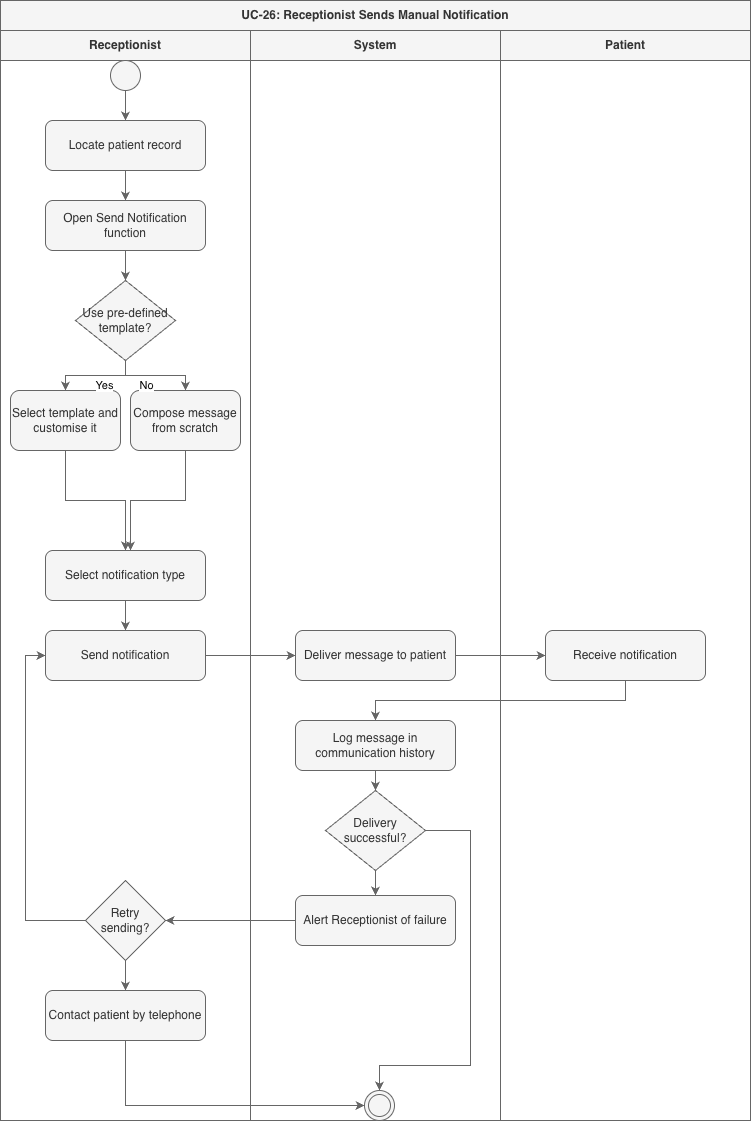

The diagram above was exported from draw.io. Its source (the exported page's mxGraphModel, read from the mxfile embedded in the PNG):
<mxGraphModel dx="1573" dy="738" grid="1" gridSize="10" guides="1" tooltips="1" connect="1" arrows="1" fold="1" page="1" pageScale="1" pageWidth="827" pageHeight="1169" background="#ffffff" math="0" shadow="0">
  <root>
    <mxCell id="0" />
    <mxCell id="1" parent="0" />
    <mxCell id="_XEet_p4g3s60NAh-R07-70" parent="1" style="swimlane;html=1;childLayout=stackLayout;horizontal=1;startSize=30;horizontalStack=1;resizeParent=1;resizeParentMax=0;resizeLast=0;collapsible=1;marginBottom=0;whiteSpace=wrap;fillColor=#f5f5f5;fontColor=#333333;strokeColor=#666666;" value="UC-26: Receptionist Sends Manual Notification" vertex="1">
      <mxGeometry height="1120" width="750" x="20" y="20" as="geometry" />
    </mxCell>
    <mxCell id="_XEet_p4g3s60NAh-R07-71" parent="_XEet_p4g3s60NAh-R07-70" style="swimlane;html=1;startSize=30;whiteSpace=wrap;fillColor=#f5f5f5;fontColor=#333333;strokeColor=#666666;" value="Receptionist" vertex="1">
      <mxGeometry height="1090" width="250" y="30" as="geometry" />
    </mxCell>
    <mxCell id="_XEet_p4g3s60NAh-R07-72" parent="_XEet_p4g3s60NAh-R07-71" style="ellipse;whiteSpace=wrap;html=1;aspect=fixed;fillColor=#f5f5f5;fontColor=#333333;strokeColor=#666666;" value="" vertex="1">
      <mxGeometry height="30" width="30" x="110" y="30" as="geometry" />
    </mxCell>
    <mxCell id="_XEet_p4g3s60NAh-R07-73" parent="_XEet_p4g3s60NAh-R07-71" style="rounded=1;whiteSpace=wrap;html=1;fillColor=#f5f5f5;fontColor=#333333;strokeColor=#666666;" value="Locate patient record" vertex="1">
      <mxGeometry height="50" width="160" x="45" y="90" as="geometry" />
    </mxCell>
    <mxCell id="_XEet_p4g3s60NAh-R07-74" parent="_XEet_p4g3s60NAh-R07-71" style="rounded=1;whiteSpace=wrap;html=1;fillColor=#f5f5f5;fontColor=#333333;strokeColor=#666666;" value="Open Send Notification function" vertex="1">
      <mxGeometry height="50" width="160" x="45" y="170" as="geometry" />
    </mxCell>
    <mxCell id="_XEet_p4g3s60NAh-R07-75" parent="_XEet_p4g3s60NAh-R07-71" style="rhombus;whiteSpace=wrap;html=1;fillColor=#f5f5f5;fontColor=#333333;strokeColor=#666666;" value="Use pre-defined&#10;template?" vertex="1">
      <mxGeometry height="80" width="100" x="75" y="250" as="geometry" />
    </mxCell>
    <mxCell id="_XEet_p4g3s60NAh-R07-98" edge="1" parent="_XEet_p4g3s60NAh-R07-71" source="_XEet_p4g3s60NAh-R07-76" style="edgeStyle=orthogonalEdgeStyle;rounded=0;orthogonalLoop=1;jettySize=auto;html=1;exitX=0.5;exitY=1;exitDx=0;exitDy=0;entryX=0.5;entryY=0;entryDx=0;entryDy=0;fillColor=#f5f5f5;strokeColor=#666666;" target="_XEet_p4g3s60NAh-R07-79">
      <mxGeometry relative="1" as="geometry" />
    </mxCell>
    <mxCell id="_XEet_p4g3s60NAh-R07-76" parent="_XEet_p4g3s60NAh-R07-71" style="rounded=1;whiteSpace=wrap;html=1;fillColor=#f5f5f5;fontColor=#333333;strokeColor=#666666;" value="Select template and&#10;customise it" vertex="1">
      <mxGeometry height="60" width="110" x="10" y="360" as="geometry" />
    </mxCell>
    <mxCell id="_XEet_p4g3s60NAh-R07-99" edge="1" parent="_XEet_p4g3s60NAh-R07-71" source="_XEet_p4g3s60NAh-R07-77" style="edgeStyle=orthogonalEdgeStyle;rounded=0;orthogonalLoop=1;jettySize=auto;html=1;exitX=0.5;exitY=1;exitDx=0;exitDy=0;fillColor=#f5f5f5;strokeColor=#666666;">
      <mxGeometry relative="1" as="geometry">
        <mxPoint x="130" y="520" as="targetPoint" />
      </mxGeometry>
    </mxCell>
    <mxCell id="_XEet_p4g3s60NAh-R07-77" parent="_XEet_p4g3s60NAh-R07-71" style="rounded=1;whiteSpace=wrap;html=1;fillColor=#f5f5f5;fontColor=#333333;strokeColor=#666666;" value="Compose message&#10;from scratch" vertex="1">
      <mxGeometry height="60" width="110" x="130" y="360" as="geometry" />
    </mxCell>
    <mxCell id="_XEet_p4g3s60NAh-R07-100" edge="1" parent="_XEet_p4g3s60NAh-R07-71" source="_XEet_p4g3s60NAh-R07-79" style="edgeStyle=orthogonalEdgeStyle;rounded=0;orthogonalLoop=1;jettySize=auto;html=1;exitX=0.5;exitY=1;exitDx=0;exitDy=0;entryX=0.5;entryY=0;entryDx=0;entryDy=0;fillColor=#f5f5f5;strokeColor=#666666;" target="_XEet_p4g3s60NAh-R07-80">
      <mxGeometry relative="1" as="geometry" />
    </mxCell>
    <mxCell id="_XEet_p4g3s60NAh-R07-79" parent="_XEet_p4g3s60NAh-R07-71" style="rounded=1;whiteSpace=wrap;html=1;fillColor=#f5f5f5;fontColor=#333333;strokeColor=#666666;" value="Select notification type" vertex="1">
      <mxGeometry height="50" width="160" x="45" y="520" as="geometry" />
    </mxCell>
    <mxCell id="_XEet_p4g3s60NAh-R07-80" parent="_XEet_p4g3s60NAh-R07-71" style="rounded=1;whiteSpace=wrap;html=1;fillColor=#f5f5f5;fontColor=#333333;strokeColor=#666666;" value="Send notification" vertex="1">
      <mxGeometry height="50" width="160" x="45" y="600" as="geometry" />
    </mxCell>
    <mxCell id="_XEet_p4g3s60NAh-R07-108" edge="1" parent="_XEet_p4g3s60NAh-R07-71" source="_XEet_p4g3s60NAh-R07-81" style="edgeStyle=orthogonalEdgeStyle;rounded=0;orthogonalLoop=1;jettySize=auto;html=1;exitX=0;exitY=0.5;exitDx=0;exitDy=0;entryX=0;entryY=0.5;entryDx=0;entryDy=0;fillColor=#f5f5f5;strokeColor=#666666;" target="_XEet_p4g3s60NAh-R07-80">
      <mxGeometry relative="1" as="geometry" />
    </mxCell>
    <mxCell id="_XEet_p4g3s60NAh-R07-109" edge="1" parent="_XEet_p4g3s60NAh-R07-71" source="_XEet_p4g3s60NAh-R07-81" style="edgeStyle=orthogonalEdgeStyle;rounded=0;orthogonalLoop=1;jettySize=auto;html=1;exitX=0.5;exitY=1;exitDx=0;exitDy=0;entryX=0.5;entryY=0;entryDx=0;entryDy=0;fillColor=#f5f5f5;strokeColor=#666666;" target="_XEet_p4g3s60NAh-R07-82">
      <mxGeometry relative="1" as="geometry" />
    </mxCell>
    <mxCell id="_XEet_p4g3s60NAh-R07-81" parent="_XEet_p4g3s60NAh-R07-71" style="rhombus;whiteSpace=wrap;html=1;fillColor=#f5f5f5;fontColor=#333333;strokeColor=#666666;" value="Retry&#10;sending?" vertex="1">
      <mxGeometry height="80" width="80" x="85" y="850" as="geometry" />
    </mxCell>
    <mxCell id="_XEet_p4g3s60NAh-R07-82" parent="_XEet_p4g3s60NAh-R07-71" style="rounded=1;whiteSpace=wrap;html=1;fillColor=#f5f5f5;fontColor=#333333;strokeColor=#666666;" value="Contact patient by telephone" vertex="1">
      <mxGeometry height="50" width="160" x="45" y="960" as="geometry" />
    </mxCell>
    <mxCell id="_XEet_p4g3s60NAh-R07-84" parent="_XEet_p4g3s60NAh-R07-70" style="swimlane;html=1;startSize=30;whiteSpace=wrap;fillColor=#f5f5f5;fontColor=#333333;strokeColor=#666666;" value="System" vertex="1">
      <mxGeometry height="1090" width="250" x="250" y="30" as="geometry" />
    </mxCell>
    <mxCell id="_XEet_p4g3s60NAh-R07-85" parent="_XEet_p4g3s60NAh-R07-84" style="rounded=1;whiteSpace=wrap;html=1;fillColor=#f5f5f5;fontColor=#333333;strokeColor=#666666;" value="Deliver message to patient" vertex="1">
      <mxGeometry height="50" width="160" x="45" y="600" as="geometry" />
    </mxCell>
    <mxCell id="_XEet_p4g3s60NAh-R07-104" edge="1" parent="_XEet_p4g3s60NAh-R07-84" source="_XEet_p4g3s60NAh-R07-86" style="edgeStyle=orthogonalEdgeStyle;rounded=0;orthogonalLoop=1;jettySize=auto;html=1;exitX=0.5;exitY=1;exitDx=0;exitDy=0;entryX=0.5;entryY=0;entryDx=0;entryDy=0;fillColor=#f5f5f5;strokeColor=#666666;" target="_XEet_p4g3s60NAh-R07-87">
      <mxGeometry relative="1" as="geometry" />
    </mxCell>
    <mxCell id="_XEet_p4g3s60NAh-R07-86" parent="_XEet_p4g3s60NAh-R07-84" style="rounded=1;whiteSpace=wrap;html=1;fillColor=#f5f5f5;fontColor=#333333;strokeColor=#666666;" value="Log message in communication history" vertex="1">
      <mxGeometry height="50" width="160" x="45" y="690" as="geometry" />
    </mxCell>
    <mxCell id="_XEet_p4g3s60NAh-R07-105" edge="1" parent="_XEet_p4g3s60NAh-R07-84" source="_XEet_p4g3s60NAh-R07-87" style="edgeStyle=orthogonalEdgeStyle;rounded=0;orthogonalLoop=1;jettySize=auto;html=1;exitX=1;exitY=0.5;exitDx=0;exitDy=0;fillColor=#f5f5f5;strokeColor=#666666;" target="_XEet_p4g3s60NAh-R07-89">
      <mxGeometry relative="1" as="geometry">
        <Array as="points">
          <mxPoint x="220" y="800" />
          <mxPoint x="220" y="1035" />
          <mxPoint x="129" y="1035" />
        </Array>
      </mxGeometry>
    </mxCell>
    <mxCell id="_XEet_p4g3s60NAh-R07-106" edge="1" parent="_XEet_p4g3s60NAh-R07-84" source="_XEet_p4g3s60NAh-R07-87" style="edgeStyle=orthogonalEdgeStyle;rounded=0;orthogonalLoop=1;jettySize=auto;html=1;exitX=0.5;exitY=1;exitDx=0;exitDy=0;entryX=0.5;entryY=0;entryDx=0;entryDy=0;fillColor=#f5f5f5;strokeColor=#666666;" target="_XEet_p4g3s60NAh-R07-88">
      <mxGeometry relative="1" as="geometry" />
    </mxCell>
    <mxCell id="_XEet_p4g3s60NAh-R07-87" parent="_XEet_p4g3s60NAh-R07-84" style="rhombus;whiteSpace=wrap;html=1;fillColor=#f5f5f5;fontColor=#333333;strokeColor=#666666;" value="Delivery&#10;successful?" vertex="1">
      <mxGeometry height="80" width="100" x="75" y="760" as="geometry" />
    </mxCell>
    <mxCell id="_XEet_p4g3s60NAh-R07-88" parent="_XEet_p4g3s60NAh-R07-84" style="rounded=1;whiteSpace=wrap;html=1;fillColor=#f5f5f5;fontColor=#333333;strokeColor=#666666;" value="Alert Receptionist of failure" vertex="1">
      <mxGeometry height="50" width="160" x="45" y="865" as="geometry" />
    </mxCell>
    <mxCell id="_XEet_p4g3s60NAh-R07-89" parent="_XEet_p4g3s60NAh-R07-84" style="ellipse;html=1;shape=doubleEllipse;whiteSpace=wrap;aspect=fixed;strokeColor=#666666;fillColor=#f5f5f5;fontColor=#333333;" value="" vertex="1">
      <mxGeometry height="30" width="30" x="114" y="1060" as="geometry" />
    </mxCell>
    <mxCell id="_XEet_p4g3s60NAh-R07-90" parent="_XEet_p4g3s60NAh-R07-70" style="swimlane;html=1;startSize=30;whiteSpace=wrap;fillColor=#f5f5f5;fontColor=#333333;strokeColor=#666666;" value="Patient" vertex="1">
      <mxGeometry height="1090" width="250" x="500" y="30" as="geometry" />
    </mxCell>
    <mxCell id="_XEet_p4g3s60NAh-R07-91" parent="_XEet_p4g3s60NAh-R07-90" style="rounded=1;whiteSpace=wrap;html=1;fillColor=#f5f5f5;fontColor=#333333;strokeColor=#666666;" value="Receive notification" vertex="1">
      <mxGeometry height="50" width="160" x="45" y="600" as="geometry" />
    </mxCell>
    <mxCell id="_XEet_p4g3s60NAh-R07-101" edge="1" parent="_XEet_p4g3s60NAh-R07-70" source="_XEet_p4g3s60NAh-R07-80" style="edgeStyle=orthogonalEdgeStyle;rounded=0;orthogonalLoop=1;jettySize=auto;html=1;exitX=1;exitY=0.5;exitDx=0;exitDy=0;entryX=0;entryY=0.5;entryDx=0;entryDy=0;fillColor=#f5f5f5;strokeColor=#666666;" target="_XEet_p4g3s60NAh-R07-85">
      <mxGeometry relative="1" as="geometry" />
    </mxCell>
    <mxCell id="_XEet_p4g3s60NAh-R07-102" edge="1" parent="_XEet_p4g3s60NAh-R07-70" source="_XEet_p4g3s60NAh-R07-85" style="edgeStyle=orthogonalEdgeStyle;rounded=0;orthogonalLoop=1;jettySize=auto;html=1;exitX=1;exitY=0.5;exitDx=0;exitDy=0;entryX=0;entryY=0.5;entryDx=0;entryDy=0;fillColor=#f5f5f5;strokeColor=#666666;" target="_XEet_p4g3s60NAh-R07-91">
      <mxGeometry relative="1" as="geometry" />
    </mxCell>
    <mxCell id="_XEet_p4g3s60NAh-R07-103" edge="1" parent="_XEet_p4g3s60NAh-R07-70" source="_XEet_p4g3s60NAh-R07-91" style="edgeStyle=orthogonalEdgeStyle;rounded=0;orthogonalLoop=1;jettySize=auto;html=1;exitX=0.5;exitY=1;exitDx=0;exitDy=0;entryX=0.5;entryY=0;entryDx=0;entryDy=0;fillColor=#f5f5f5;strokeColor=#666666;" target="_XEet_p4g3s60NAh-R07-86">
      <mxGeometry relative="1" as="geometry" />
    </mxCell>
    <mxCell id="_XEet_p4g3s60NAh-R07-107" edge="1" parent="_XEet_p4g3s60NAh-R07-70" source="_XEet_p4g3s60NAh-R07-88" style="edgeStyle=orthogonalEdgeStyle;rounded=0;orthogonalLoop=1;jettySize=auto;html=1;exitX=0;exitY=0.5;exitDx=0;exitDy=0;entryX=1;entryY=0.5;entryDx=0;entryDy=0;fillColor=#f5f5f5;strokeColor=#666666;" target="_XEet_p4g3s60NAh-R07-81">
      <mxGeometry relative="1" as="geometry" />
    </mxCell>
    <mxCell id="_XEet_p4g3s60NAh-R07-110" edge="1" parent="_XEet_p4g3s60NAh-R07-70" source="_XEet_p4g3s60NAh-R07-82" style="edgeStyle=orthogonalEdgeStyle;rounded=0;orthogonalLoop=1;jettySize=auto;html=1;exitX=0.5;exitY=1;exitDx=0;exitDy=0;entryX=0;entryY=0.5;entryDx=0;entryDy=0;fillColor=#f5f5f5;strokeColor=#666666;" target="_XEet_p4g3s60NAh-R07-89">
      <mxGeometry relative="1" as="geometry" />
    </mxCell>
    <mxCell id="_XEet_p4g3s60NAh-R07-92" edge="1" parent="1" source="_XEet_p4g3s60NAh-R07-72" style="edgeStyle=orthogonalEdgeStyle;rounded=0;html=1;fillColor=#f5f5f5;strokeColor=#666666;" target="_XEet_p4g3s60NAh-R07-73" value="">
      <mxGeometry relative="1" as="geometry" />
    </mxCell>
    <mxCell id="_XEet_p4g3s60NAh-R07-93" edge="1" parent="1" source="_XEet_p4g3s60NAh-R07-73" style="edgeStyle=orthogonalEdgeStyle;rounded=0;html=1;fillColor=#f5f5f5;strokeColor=#666666;" target="_XEet_p4g3s60NAh-R07-74" value="">
      <mxGeometry relative="1" as="geometry" />
    </mxCell>
    <mxCell id="_XEet_p4g3s60NAh-R07-94" edge="1" parent="1" source="_XEet_p4g3s60NAh-R07-74" style="edgeStyle=orthogonalEdgeStyle;rounded=0;html=1;fillColor=#f5f5f5;strokeColor=#666666;" target="_XEet_p4g3s60NAh-R07-75" value="">
      <mxGeometry relative="1" as="geometry" />
    </mxCell>
    <mxCell id="_XEet_p4g3s60NAh-R07-95" edge="1" parent="1" source="_XEet_p4g3s60NAh-R07-75" style="edgeStyle=orthogonalEdgeStyle;rounded=0;html=1;labelBackgroundColor=#ffffff;fillColor=#f5f5f5;strokeColor=#666666;" target="_XEet_p4g3s60NAh-R07-76" value="Yes">
      <mxGeometry relative="1" x="-0.2" y="10" as="geometry">
        <mxPoint as="offset" />
      </mxGeometry>
    </mxCell>
    <mxCell id="_XEet_p4g3s60NAh-R07-96" edge="1" parent="1" source="_XEet_p4g3s60NAh-R07-75" style="edgeStyle=orthogonalEdgeStyle;rounded=0;html=1;labelBackgroundColor=#ffffff;fillColor=#f5f5f5;strokeColor=#666666;" target="_XEet_p4g3s60NAh-R07-77" value="No">
      <mxGeometry relative="1" x="-0.2" y="-10" as="geometry">
        <mxPoint as="offset" />
      </mxGeometry>
    </mxCell>
  </root>
</mxGraphModel>